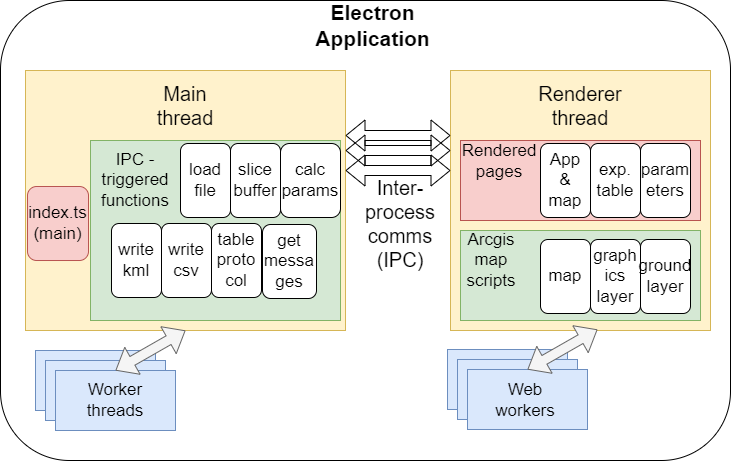

The diagram above was exported from draw.io. Its source (the exported page's mxGraphModel, read from the mxfile embedded in the PNG):
<mxGraphModel dx="1185" dy="655" grid="1" gridSize="10" guides="1" tooltips="1" connect="1" arrows="1" fold="1" page="1" pageScale="1" pageWidth="850" pageHeight="1100" math="0" shadow="0" extFonts="Permanent Marker^https://fonts.googleapis.com/css?family=Permanent+Marker">
  <root>
    <mxCell id="0" />
    <mxCell id="1" parent="0" />
    <mxCell id="Mb2D-eOQhfmNq4oOC-6X-3" value="" style="rounded=1;whiteSpace=wrap;html=1;" vertex="1" parent="1">
      <mxGeometry x="80" y="100" width="730" height="460" as="geometry" />
    </mxCell>
    <mxCell id="Mb2D-eOQhfmNq4oOC-6X-1" value="" style="rounded=0;whiteSpace=wrap;html=1;fillColor=#fff2cc;strokeColor=#d6b656;" vertex="1" parent="1">
      <mxGeometry x="105" y="170" width="320" height="260" as="geometry" />
    </mxCell>
    <mxCell id="Mb2D-eOQhfmNq4oOC-6X-2" value="Inter-process&lt;br&gt;comms&lt;br&gt;(IPC)" style="text;html=1;strokeColor=none;fillColor=none;align=center;verticalAlign=middle;whiteSpace=wrap;rounded=0;fontSize=20;" vertex="1" parent="1">
      <mxGeometry x="450" y="308" width="60" height="30" as="geometry" />
    </mxCell>
    <mxCell id="Mb2D-eOQhfmNq4oOC-6X-4" value="Electron Application" style="text;html=1;strokeColor=none;fillColor=none;align=center;verticalAlign=middle;whiteSpace=wrap;rounded=0;fontSize=21;fontStyle=1" vertex="1" parent="1">
      <mxGeometry x="415" y="110" width="75" height="30" as="geometry" />
    </mxCell>
    <mxCell id="Mb2D-eOQhfmNq4oOC-6X-5" value="" style="rounded=0;whiteSpace=wrap;html=1;fontSize=17;fillColor=#dae8fc;strokeColor=#6c8ebf;" vertex="1" parent="1">
      <mxGeometry x="115" y="450" width="120" height="60" as="geometry" />
    </mxCell>
    <mxCell id="Mb2D-eOQhfmNq4oOC-6X-6" value="" style="rounded=0;whiteSpace=wrap;html=1;fontSize=17;fillColor=#dae8fc;strokeColor=#6c8ebf;" vertex="1" parent="1">
      <mxGeometry x="125" y="460" width="120" height="60" as="geometry" />
    </mxCell>
    <mxCell id="Mb2D-eOQhfmNq4oOC-6X-7" value="" style="rounded=0;whiteSpace=wrap;html=1;fontSize=17;fillColor=#dae8fc;strokeColor=#6c8ebf;" vertex="1" parent="1">
      <mxGeometry x="135" y="470" width="120" height="60" as="geometry" />
    </mxCell>
    <mxCell id="Mb2D-eOQhfmNq4oOC-6X-9" value="Worker threads" style="text;html=1;strokeColor=none;fillColor=none;align=center;verticalAlign=middle;whiteSpace=wrap;rounded=0;fontSize=17;" vertex="1" parent="1">
      <mxGeometry x="165" y="485" width="60" height="30" as="geometry" />
    </mxCell>
    <mxCell id="Mb2D-eOQhfmNq4oOC-6X-10" value="" style="shape=flexArrow;endArrow=classic;startArrow=classic;html=1;rounded=0;fontSize=17;entryX=0.5;entryY=1;entryDx=0;entryDy=0;exitX=0.5;exitY=0;exitDx=0;exitDy=0;fillColor=#f5f5f5;strokeColor=#666666;" edge="1" parent="1" source="Mb2D-eOQhfmNq4oOC-6X-7" target="Mb2D-eOQhfmNq4oOC-6X-1">
      <mxGeometry width="100" height="100" relative="1" as="geometry">
        <mxPoint x="240" y="500" as="sourcePoint" />
        <mxPoint x="340" y="400" as="targetPoint" />
      </mxGeometry>
    </mxCell>
    <mxCell id="Mb2D-eOQhfmNq4oOC-6X-11" value="" style="whiteSpace=wrap;html=1;aspect=fixed;fontSize=17;fillColor=#fff2cc;strokeColor=#d6b656;" vertex="1" parent="1">
      <mxGeometry x="530" y="170" width="260" height="260" as="geometry" />
    </mxCell>
    <mxCell id="Mb2D-eOQhfmNq4oOC-6X-12" value="Renderer&lt;br&gt;thread" style="text;html=1;strokeColor=none;fillColor=none;align=center;verticalAlign=middle;whiteSpace=wrap;rounded=0;fontSize=20;" vertex="1" parent="1">
      <mxGeometry x="630" y="190" width="60" height="30" as="geometry" />
    </mxCell>
    <mxCell id="Mb2D-eOQhfmNq4oOC-6X-13" value="" style="shape=flexArrow;endArrow=classic;startArrow=classic;html=1;rounded=0;fontSize=17;exitX=1;exitY=0.25;exitDx=0;exitDy=0;entryX=0;entryY=0.25;entryDx=0;entryDy=0;" edge="1" parent="1" source="Mb2D-eOQhfmNq4oOC-6X-1" target="Mb2D-eOQhfmNq4oOC-6X-11">
      <mxGeometry width="100" height="100" relative="1" as="geometry">
        <mxPoint x="440" y="290" as="sourcePoint" />
        <mxPoint x="540" y="190" as="targetPoint" />
      </mxGeometry>
    </mxCell>
    <mxCell id="Mb2D-eOQhfmNq4oOC-6X-14" value="" style="shape=flexArrow;endArrow=classic;startArrow=classic;html=1;rounded=0;fontSize=17;exitX=1;exitY=0.25;exitDx=0;exitDy=0;entryX=0;entryY=0.25;entryDx=0;entryDy=0;" edge="1" parent="1">
      <mxGeometry width="100" height="100" relative="1" as="geometry">
        <mxPoint x="425" y="250" as="sourcePoint" />
        <mxPoint x="530" y="250" as="targetPoint" />
      </mxGeometry>
    </mxCell>
    <mxCell id="Mb2D-eOQhfmNq4oOC-6X-15" value="" style="shape=flexArrow;endArrow=classic;startArrow=classic;html=1;rounded=0;fontSize=17;exitX=1;exitY=0.25;exitDx=0;exitDy=0;entryX=0;entryY=0.25;entryDx=0;entryDy=0;" edge="1" parent="1">
      <mxGeometry width="100" height="100" relative="1" as="geometry">
        <mxPoint x="425" y="270" as="sourcePoint" />
        <mxPoint x="530" y="270" as="targetPoint" />
      </mxGeometry>
    </mxCell>
    <mxCell id="Mb2D-eOQhfmNq4oOC-6X-16" value="Main thread" style="text;html=1;strokeColor=none;fillColor=none;align=center;verticalAlign=middle;whiteSpace=wrap;rounded=0;fontSize=20;" vertex="1" parent="1">
      <mxGeometry x="235" y="190" width="60" height="30" as="geometry" />
    </mxCell>
    <mxCell id="Mb2D-eOQhfmNq4oOC-6X-18" value="" style="rounded=0;whiteSpace=wrap;html=1;fontSize=21;fillColor=#f8cecc;strokeColor=#b85450;" vertex="1" parent="1">
      <mxGeometry x="540" y="240" width="240" height="80" as="geometry" />
    </mxCell>
    <mxCell id="Mb2D-eOQhfmNq4oOC-6X-19" value="" style="rounded=0;whiteSpace=wrap;html=1;fontSize=21;fillColor=#d5e8d4;strokeColor=#82b366;" vertex="1" parent="1">
      <mxGeometry x="540" y="330" width="240" height="90" as="geometry" />
    </mxCell>
    <mxCell id="Mb2D-eOQhfmNq4oOC-6X-20" value="Rendered&lt;br style=&quot;font-size: 17px;&quot;&gt;pages" style="text;html=1;strokeColor=none;fillColor=none;align=center;verticalAlign=middle;whiteSpace=wrap;rounded=0;fontSize=17;" vertex="1" parent="1">
      <mxGeometry x="549" y="246" width="60" height="30" as="geometry" />
    </mxCell>
    <mxCell id="Mb2D-eOQhfmNq4oOC-6X-21" value="Arcgis map&lt;br&gt;scripts" style="text;html=1;strokeColor=none;fillColor=none;align=center;verticalAlign=middle;whiteSpace=wrap;rounded=0;fontSize=17;" vertex="1" parent="1">
      <mxGeometry x="541" y="345" width="60" height="30" as="geometry" />
    </mxCell>
    <mxCell id="Mb2D-eOQhfmNq4oOC-6X-22" value="App&lt;br&gt;&amp;amp;&lt;br&gt;map" style="rounded=1;whiteSpace=wrap;html=1;fontSize=17;" vertex="1" parent="1">
      <mxGeometry x="620" y="243" width="50" height="74" as="geometry" />
    </mxCell>
    <mxCell id="Mb2D-eOQhfmNq4oOC-6X-23" value="exp.&lt;br&gt;table" style="rounded=1;whiteSpace=wrap;html=1;fontSize=17;" vertex="1" parent="1">
      <mxGeometry x="670" y="243" width="50" height="74" as="geometry" />
    </mxCell>
    <mxCell id="Mb2D-eOQhfmNq4oOC-6X-24" value="param&lt;br&gt;eters" style="rounded=1;whiteSpace=wrap;html=1;fontSize=17;" vertex="1" parent="1">
      <mxGeometry x="720" y="243" width="50" height="74" as="geometry" />
    </mxCell>
    <mxCell id="Mb2D-eOQhfmNq4oOC-6X-25" value="map" style="rounded=1;whiteSpace=wrap;html=1;fontSize=17;" vertex="1" parent="1">
      <mxGeometry x="620" y="339" width="50" height="74" as="geometry" />
    </mxCell>
    <mxCell id="Mb2D-eOQhfmNq4oOC-6X-26" value="graph&lt;br&gt;ics&lt;br&gt;layer" style="rounded=1;whiteSpace=wrap;html=1;fontSize=17;" vertex="1" parent="1">
      <mxGeometry x="670" y="339" width="50" height="74" as="geometry" />
    </mxCell>
    <mxCell id="Mb2D-eOQhfmNq4oOC-6X-27" value="ground&lt;br&gt;layer" style="rounded=1;whiteSpace=wrap;html=1;fontSize=17;" vertex="1" parent="1">
      <mxGeometry x="720" y="339" width="50" height="74" as="geometry" />
    </mxCell>
    <mxCell id="Mb2D-eOQhfmNq4oOC-6X-28" value="" style="rounded=0;whiteSpace=wrap;html=1;fontSize=17;fillColor=#d5e8d4;strokeColor=#82b366;" vertex="1" parent="1">
      <mxGeometry x="170" y="240" width="250" height="180" as="geometry" />
    </mxCell>
    <mxCell id="Mb2D-eOQhfmNq4oOC-6X-29" value="IPC - triggered functions" style="text;html=1;strokeColor=none;fillColor=none;align=center;verticalAlign=middle;whiteSpace=wrap;rounded=0;fontSize=17;" vertex="1" parent="1">
      <mxGeometry x="185" y="265" width="60" height="30" as="geometry" />
    </mxCell>
    <mxCell id="Mb2D-eOQhfmNq4oOC-6X-30" value="index.ts&lt;br&gt;(main)" style="rounded=1;whiteSpace=wrap;html=1;fontSize=17;fillColor=#f8cecc;strokeColor=#b85450;" vertex="1" parent="1">
      <mxGeometry x="107" y="286" width="61" height="74" as="geometry" />
    </mxCell>
    <mxCell id="Mb2D-eOQhfmNq4oOC-6X-31" value="load&lt;br&gt;file" style="rounded=1;whiteSpace=wrap;html=1;fontSize=17;" vertex="1" parent="1">
      <mxGeometry x="260" y="243" width="50" height="74" as="geometry" />
    </mxCell>
    <mxCell id="Mb2D-eOQhfmNq4oOC-6X-32" value="slice&lt;br&gt;buffer" style="rounded=1;whiteSpace=wrap;html=1;fontSize=17;" vertex="1" parent="1">
      <mxGeometry x="310" y="243" width="50" height="74" as="geometry" />
    </mxCell>
    <mxCell id="Mb2D-eOQhfmNq4oOC-6X-33" value="calc&lt;br&gt;params" style="rounded=1;whiteSpace=wrap;html=1;fontSize=17;" vertex="1" parent="1">
      <mxGeometry x="360" y="243" width="60" height="74" as="geometry" />
    </mxCell>
    <mxCell id="Mb2D-eOQhfmNq4oOC-6X-34" value="write&lt;br&gt;kml" style="rounded=1;whiteSpace=wrap;html=1;fontSize=17;" vertex="1" parent="1">
      <mxGeometry x="191" y="323" width="50" height="74" as="geometry" />
    </mxCell>
    <mxCell id="Mb2D-eOQhfmNq4oOC-6X-35" value="write&lt;br&gt;csv" style="rounded=1;whiteSpace=wrap;html=1;fontSize=17;" vertex="1" parent="1">
      <mxGeometry x="241" y="323" width="50" height="74" as="geometry" />
    </mxCell>
    <mxCell id="Mb2D-eOQhfmNq4oOC-6X-36" value="table&lt;br&gt;proto&lt;br&gt;col" style="rounded=1;whiteSpace=wrap;html=1;fontSize=17;" vertex="1" parent="1">
      <mxGeometry x="291" y="323" width="50" height="74" as="geometry" />
    </mxCell>
    <mxCell id="Mb2D-eOQhfmNq4oOC-6X-37" value="get&lt;br&gt;messa&lt;br&gt;ges" style="rounded=1;whiteSpace=wrap;html=1;fontSize=17;" vertex="1" parent="1">
      <mxGeometry x="342" y="324" width="54" height="74" as="geometry" />
    </mxCell>
    <mxCell id="Mb2D-eOQhfmNq4oOC-6X-38" value="" style="rounded=0;whiteSpace=wrap;html=1;fontSize=17;fillColor=#dae8fc;strokeColor=#6c8ebf;" vertex="1" parent="1">
      <mxGeometry x="527" y="449" width="120" height="60" as="geometry" />
    </mxCell>
    <mxCell id="Mb2D-eOQhfmNq4oOC-6X-39" value="" style="rounded=0;whiteSpace=wrap;html=1;fontSize=17;fillColor=#dae8fc;strokeColor=#6c8ebf;" vertex="1" parent="1">
      <mxGeometry x="537" y="459" width="120" height="60" as="geometry" />
    </mxCell>
    <mxCell id="Mb2D-eOQhfmNq4oOC-6X-40" value="" style="rounded=0;whiteSpace=wrap;html=1;fontSize=17;fillColor=#dae8fc;strokeColor=#6c8ebf;" vertex="1" parent="1">
      <mxGeometry x="547" y="469" width="120" height="60" as="geometry" />
    </mxCell>
    <mxCell id="Mb2D-eOQhfmNq4oOC-6X-41" value="" style="shape=flexArrow;endArrow=classic;startArrow=classic;html=1;rounded=0;fontSize=17;entryX=0.5;entryY=1;entryDx=0;entryDy=0;exitX=0.5;exitY=0;exitDx=0;exitDy=0;fillColor=#f5f5f5;strokeColor=#666666;" edge="1" parent="1" source="Mb2D-eOQhfmNq4oOC-6X-40">
      <mxGeometry width="100" height="100" relative="1" as="geometry">
        <mxPoint x="652" y="499" as="sourcePoint" />
        <mxPoint x="677.0000000000001" y="428.9999999999999" as="targetPoint" />
      </mxGeometry>
    </mxCell>
    <mxCell id="Mb2D-eOQhfmNq4oOC-6X-42" value="Web workers" style="text;html=1;strokeColor=none;fillColor=none;align=center;verticalAlign=middle;whiteSpace=wrap;rounded=0;fontSize=17;" vertex="1" parent="1">
      <mxGeometry x="575" y="485" width="60" height="30" as="geometry" />
    </mxCell>
  </root>
</mxGraphModel>